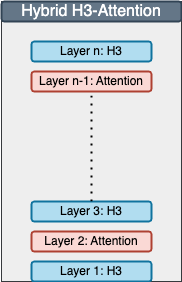

The diagram above was exported from draw.io. Its source (the exported page's mxGraphModel, read from the mxfile embedded in the PNG):
<mxGraphModel dx="922" dy="492" grid="1" gridSize="10" guides="1" tooltips="1" connect="1" arrows="1" fold="1" page="1" pageScale="1" pageWidth="850" pageHeight="1100" math="0" shadow="0">
  <root>
    <mxCell id="0" />
    <mxCell id="1" parent="0" />
    <mxCell id="72WyhqOMu1Fd_6NTV9a9-1" value="" style="group" vertex="1" connectable="0" parent="1">
      <mxGeometry x="100" y="90" width="180" height="280" as="geometry" />
    </mxCell>
    <mxCell id="72WyhqOMu1Fd_6NTV9a9-2" value="" style="group;fillColor=#eeeeee;strokeColor=#36393d;container=0;" vertex="1" connectable="0" parent="72WyhqOMu1Fd_6NTV9a9-1">
      <mxGeometry width="180" height="280" as="geometry" />
    </mxCell>
    <mxCell id="72WyhqOMu1Fd_6NTV9a9-3" value="&lt;p style=&quot;margin: 0in; font-size: 12pt; font-family: Aptos, sans-serif; text-align: start;&quot; class=&quot;MsoNormal&quot;&gt;Hybrid H3-Attention&lt;/p&gt;" style="rounded=1;whiteSpace=wrap;html=1;strokeWidth=2;fillColor=#647687;strokeColor=#314354;fontColor=#ffffff;" vertex="1" parent="72WyhqOMu1Fd_6NTV9a9-1">
      <mxGeometry width="180" height="20" as="geometry" />
    </mxCell>
    <mxCell id="72WyhqOMu1Fd_6NTV9a9-4" value="Layer n: H3" style="rounded=1;whiteSpace=wrap;html=1;strokeWidth=2;fillColor=#b1ddf0;strokeColor=#10739e;" vertex="1" parent="72WyhqOMu1Fd_6NTV9a9-1">
      <mxGeometry x="30" y="40" width="120" height="20" as="geometry" />
    </mxCell>
    <mxCell id="72WyhqOMu1Fd_6NTV9a9-5" value="Layer n-1: Attention" style="rounded=1;whiteSpace=wrap;html=1;strokeWidth=2;fillColor=#fad9d5;strokeColor=#ae4132;" vertex="1" parent="72WyhqOMu1Fd_6NTV9a9-1">
      <mxGeometry x="30" y="70" width="120" height="20" as="geometry" />
    </mxCell>
    <mxCell id="72WyhqOMu1Fd_6NTV9a9-6" value="Layer 2: Attention" style="rounded=1;whiteSpace=wrap;html=1;strokeWidth=2;fillColor=#fad9d5;strokeColor=#ae4132;" vertex="1" parent="72WyhqOMu1Fd_6NTV9a9-1">
      <mxGeometry x="30" y="230" width="120" height="20" as="geometry" />
    </mxCell>
    <mxCell id="72WyhqOMu1Fd_6NTV9a9-7" value="Layer 1: H3" style="rounded=1;whiteSpace=wrap;html=1;strokeWidth=2;fillColor=#b1ddf0;strokeColor=#10739e;" vertex="1" parent="72WyhqOMu1Fd_6NTV9a9-1">
      <mxGeometry x="30" y="260" width="120" height="20" as="geometry" />
    </mxCell>
    <mxCell id="72WyhqOMu1Fd_6NTV9a9-8" value="Layer 3: H3" style="rounded=1;whiteSpace=wrap;html=1;strokeWidth=2;fillColor=#b1ddf0;strokeColor=#10739e;" vertex="1" parent="72WyhqOMu1Fd_6NTV9a9-1">
      <mxGeometry x="30" y="200" width="120" height="20" as="geometry" />
    </mxCell>
    <mxCell id="72WyhqOMu1Fd_6NTV9a9-9" value="" style="endArrow=none;dashed=1;html=1;dashPattern=1 3;strokeWidth=2;rounded=0;entryX=0.5;entryY=1;entryDx=0;entryDy=0;" edge="1" parent="72WyhqOMu1Fd_6NTV9a9-1" target="72WyhqOMu1Fd_6NTV9a9-5">
      <mxGeometry width="50" height="50" relative="1" as="geometry">
        <mxPoint x="90" y="200" as="sourcePoint" />
        <mxPoint x="140" y="150" as="targetPoint" />
      </mxGeometry>
    </mxCell>
  </root>
</mxGraphModel>